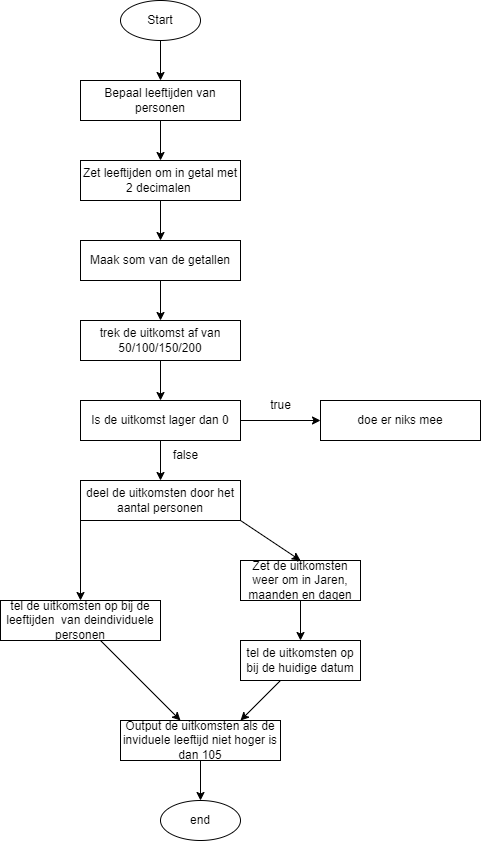

The diagram above was exported from draw.io. Its source (the exported page's mxGraphModel, read from the mxfile embedded in the PNG):
<mxGraphModel dx="880" dy="668" grid="1" gridSize="10" guides="1" tooltips="1" connect="1" arrows="1" fold="1" page="1" pageScale="1" pageWidth="850" pageHeight="1100" background="#ffffff" math="0" shadow="0">
  <root>
    <mxCell id="0" />
    <mxCell id="1" parent="0" />
    <mxCell id="2" value="Start&lt;br&gt;" style="ellipse;whiteSpace=wrap;html=1;" vertex="1" parent="1">
      <mxGeometry x="320" y="40" width="80" height="40" as="geometry" />
    </mxCell>
    <mxCell id="3" value="" style="endArrow=classic;html=1;exitX=0.5;exitY=1;exitDx=0;exitDy=0;" edge="1" parent="1" source="2">
      <mxGeometry width="50" height="50" relative="1" as="geometry">
        <mxPoint x="400" y="330" as="sourcePoint" />
        <mxPoint x="360" y="120" as="targetPoint" />
      </mxGeometry>
    </mxCell>
    <mxCell id="7" style="edgeStyle=none;html=1;entryX=0.5;entryY=0;entryDx=0;entryDy=0;" edge="1" parent="1" source="5">
      <mxGeometry relative="1" as="geometry">
        <mxPoint x="360" y="200" as="targetPoint" />
      </mxGeometry>
    </mxCell>
    <mxCell id="5" value="Bepaal leeftijden van personen" style="rounded=0;whiteSpace=wrap;html=1;" vertex="1" parent="1">
      <mxGeometry x="280" y="120" width="160" height="40" as="geometry" />
    </mxCell>
    <mxCell id="11" style="edgeStyle=none;html=1;" edge="1" parent="1" source="8" target="10">
      <mxGeometry relative="1" as="geometry" />
    </mxCell>
    <mxCell id="8" value="Zet leeftijden om in getal met 2 decimalen&amp;nbsp;" style="rounded=0;whiteSpace=wrap;html=1;" vertex="1" parent="1">
      <mxGeometry x="280" y="200" width="160" height="40" as="geometry" />
    </mxCell>
    <mxCell id="13" style="edgeStyle=none;html=1;entryX=0.5;entryY=0;entryDx=0;entryDy=0;" edge="1" parent="1" source="10" target="12">
      <mxGeometry relative="1" as="geometry" />
    </mxCell>
    <mxCell id="10" value="Maak som van de getallen" style="rounded=0;whiteSpace=wrap;html=1;" vertex="1" parent="1">
      <mxGeometry x="280" y="280" width="160" height="40" as="geometry" />
    </mxCell>
    <mxCell id="14" style="edgeStyle=none;html=1;" edge="1" parent="1" source="12">
      <mxGeometry relative="1" as="geometry">
        <mxPoint x="360" y="440" as="targetPoint" />
      </mxGeometry>
    </mxCell>
    <mxCell id="12" value="trek de uitkomst af van&lt;br&gt;50/100/150/200" style="rounded=0;whiteSpace=wrap;html=1;" vertex="1" parent="1">
      <mxGeometry x="280" y="360" width="160" height="40" as="geometry" />
    </mxCell>
    <mxCell id="21" style="edgeStyle=none;html=1;entryX=0.5;entryY=0;entryDx=0;entryDy=0;" edge="1" parent="1" source="15" target="20">
      <mxGeometry relative="1" as="geometry" />
    </mxCell>
    <mxCell id="15" value="Is de uitkomst lager dan 0" style="rounded=0;whiteSpace=wrap;html=1;" vertex="1" parent="1">
      <mxGeometry x="280" y="440" width="160" height="40" as="geometry" />
    </mxCell>
    <mxCell id="17" value="doe er niks mee" style="rounded=0;whiteSpace=wrap;html=1;" vertex="1" parent="1">
      <mxGeometry x="520" y="440" width="160" height="40" as="geometry" />
    </mxCell>
    <mxCell id="18" value="" style="endArrow=classic;html=1;exitX=1;exitY=0.5;exitDx=0;exitDy=0;entryX=0;entryY=0.5;entryDx=0;entryDy=0;" edge="1" parent="1" source="15" target="17">
      <mxGeometry width="50" height="50" relative="1" as="geometry">
        <mxPoint x="540" y="400" as="sourcePoint" />
        <mxPoint x="590" y="350" as="targetPoint" />
      </mxGeometry>
    </mxCell>
    <mxCell id="19" value="true" style="text;html=1;align=center;verticalAlign=middle;resizable=0;points=[];autosize=1;strokeColor=none;fillColor=none;" vertex="1" parent="1">
      <mxGeometry x="460" y="430" width="40" height="30" as="geometry" />
    </mxCell>
    <mxCell id="20" value="deel de uitkomsten door het aantal personen" style="rounded=0;whiteSpace=wrap;html=1;" vertex="1" parent="1">
      <mxGeometry x="280" y="520" width="160" height="40" as="geometry" />
    </mxCell>
    <mxCell id="38" style="edgeStyle=none;html=1;" edge="1" parent="1" source="23" target="39">
      <mxGeometry relative="1" as="geometry">
        <mxPoint x="280" y="720" as="targetPoint" />
      </mxGeometry>
    </mxCell>
    <mxCell id="23" value="tel de uitkomsten op bij de leeftijden&amp;nbsp; van deindividuele personen" style="rounded=0;whiteSpace=wrap;html=1;" vertex="1" parent="1">
      <mxGeometry x="200" y="640" width="160" height="40" as="geometry" />
    </mxCell>
    <mxCell id="24" value="false" style="text;html=1;align=center;verticalAlign=middle;resizable=0;points=[];autosize=1;strokeColor=none;fillColor=none;" vertex="1" parent="1">
      <mxGeometry x="360" y="480" width="50" height="30" as="geometry" />
    </mxCell>
    <mxCell id="31" value="" style="endArrow=classic;html=1;exitX=0;exitY=1;exitDx=0;exitDy=0;" edge="1" parent="1" source="20" target="23">
      <mxGeometry width="50" height="50" relative="1" as="geometry">
        <mxPoint x="440" y="490" as="sourcePoint" />
        <mxPoint x="490" y="440" as="targetPoint" />
      </mxGeometry>
    </mxCell>
    <mxCell id="32" value="" style="endArrow=classic;html=1;exitX=1;exitY=1;exitDx=0;exitDy=0;entryX=0.5;entryY=0;entryDx=0;entryDy=0;" edge="1" parent="1" source="20" target="33">
      <mxGeometry width="50" height="50" relative="1" as="geometry">
        <mxPoint x="440" y="490" as="sourcePoint" />
        <mxPoint x="480" y="600" as="targetPoint" />
      </mxGeometry>
    </mxCell>
    <mxCell id="34" style="edgeStyle=none;html=1;" edge="1" parent="1" source="33">
      <mxGeometry relative="1" as="geometry">
        <mxPoint x="500" y="680" as="targetPoint" />
      </mxGeometry>
    </mxCell>
    <mxCell id="33" value="Zet de uitkomsten weer om in Jaren, maanden en dagen" style="rounded=0;whiteSpace=wrap;html=1;" vertex="1" parent="1">
      <mxGeometry x="440" y="600" width="120" height="40" as="geometry" />
    </mxCell>
    <mxCell id="40" style="edgeStyle=none;html=1;entryX=0.75;entryY=0;entryDx=0;entryDy=0;" edge="1" parent="1" source="35" target="39">
      <mxGeometry relative="1" as="geometry" />
    </mxCell>
    <mxCell id="35" value="tel de uitkomsten op bij de huidige datum" style="rounded=0;whiteSpace=wrap;html=1;" vertex="1" parent="1">
      <mxGeometry x="440" y="680" width="120" height="40" as="geometry" />
    </mxCell>
    <mxCell id="42" style="edgeStyle=none;html=1;entryX=0.5;entryY=0;entryDx=0;entryDy=0;" edge="1" parent="1" source="39" target="41">
      <mxGeometry relative="1" as="geometry" />
    </mxCell>
    <mxCell id="39" value="Output de uitkomsten als de inviduele leeftijd niet hoger is dan 105" style="rounded=0;whiteSpace=wrap;html=1;" vertex="1" parent="1">
      <mxGeometry x="320" y="760" width="160" height="40" as="geometry" />
    </mxCell>
    <mxCell id="41" value="end" style="ellipse;whiteSpace=wrap;html=1;" vertex="1" parent="1">
      <mxGeometry x="360" y="840" width="80" height="40" as="geometry" />
    </mxCell>
  </root>
</mxGraphModel>